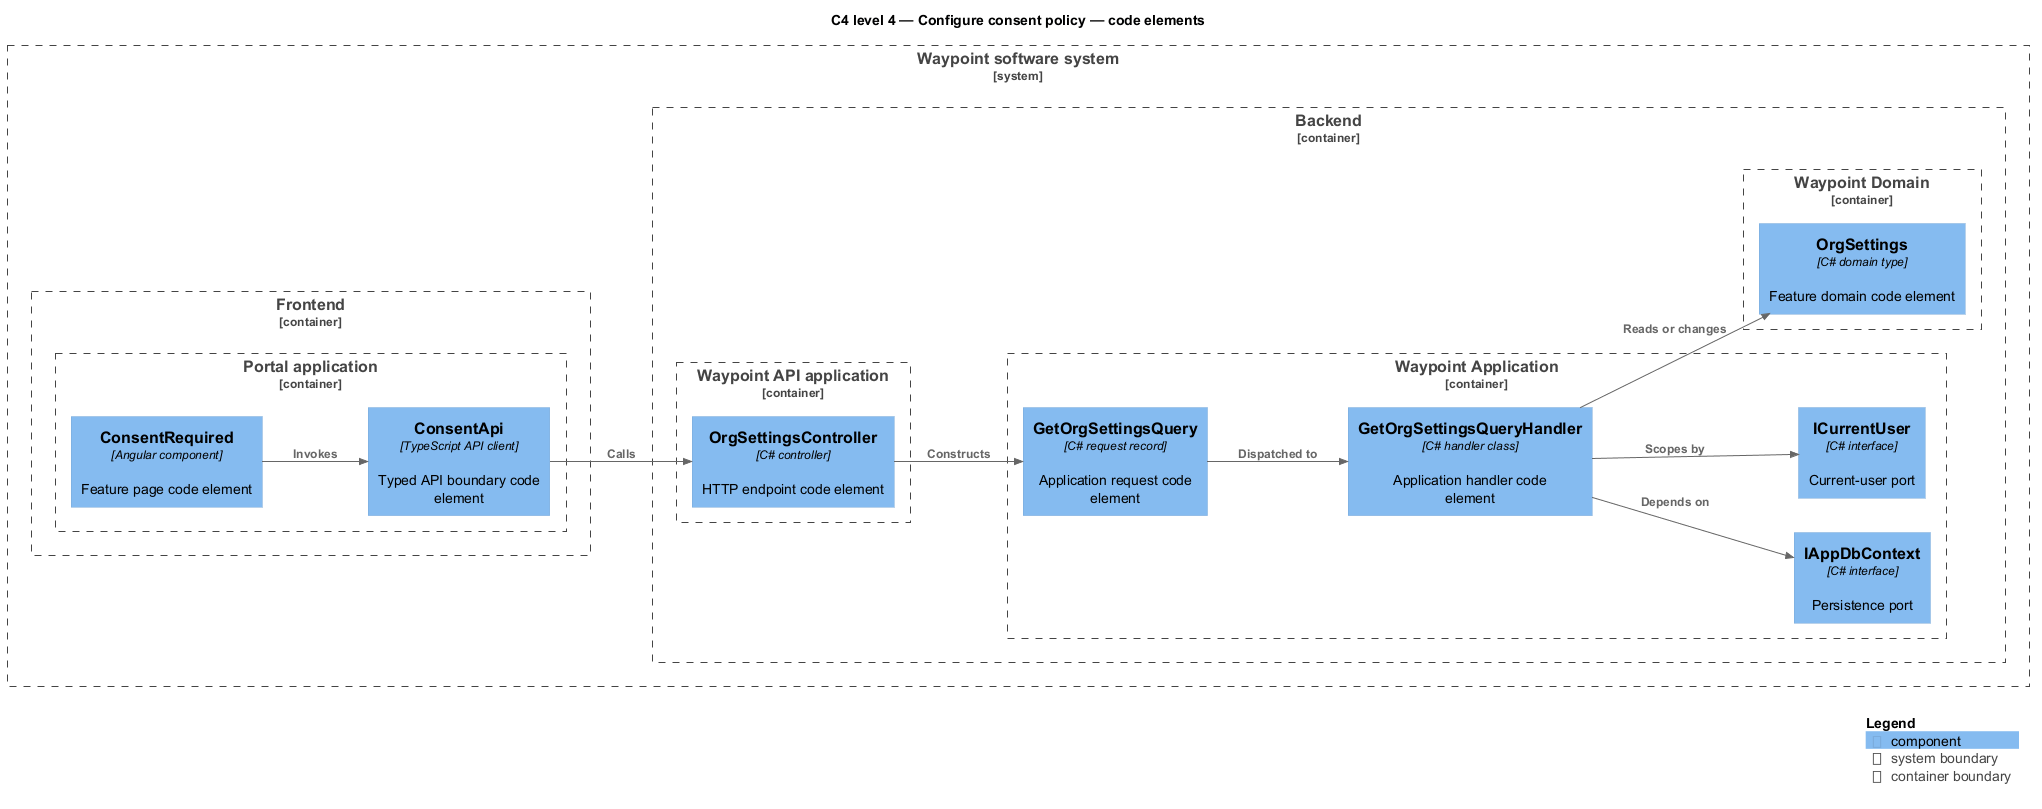

The diagram above was rendered by PlantUML. Its source (embedded in the PNG):
@startuml
!include <C4/C4_Component>
LAYOUT_LEFT_RIGHT()
title C4 level 4 — Configure consent policy — code elements
System_Boundary(waypoint, "Waypoint software system") {
  Container_Boundary(frontend, "Frontend") {
    Container_Boundary(frontend_app, "Portal application") {
      Component(page, "ConsentRequired", "Angular component", "Feature page code element")
      Component(client, "ConsentApi", "TypeScript API client", "Typed API boundary code element")
    }
  }
  Container_Boundary(backend, "Backend") {
    Container_Boundary(api_app, "Waypoint API application") {
      Component(controller, "OrgSettingsController", "C# controller", "HTTP endpoint code element")
    }
    Container_Boundary(application, "Waypoint Application") {
      Component(request, "GetOrgSettingsQuery", "C# request record", "Application request code element")
      Component(handler, "GetOrgSettingsQueryHandler", "C# handler class", "Application handler code element")
      Component(dbport, "IAppDbContext", "C# interface", "Persistence port")
      Component(current, "ICurrentUser", "C# interface", "Current-user port")
    }
    Container_Boundary(domain, "Waypoint Domain") {
      Component(entity, "OrgSettings", "C# domain type", "Feature domain code element")
    }
  }
}
Rel(page, client, "Invokes")
Rel(client, controller, "Calls")
Rel(controller, request, "Constructs")
Rel(request, handler, "Dispatched to")
Rel(handler, dbport, "Depends on")
Rel(handler, current, "Scopes by")
Rel(handler, entity, "Reads or changes")
SHOW_LEGEND()
@enduml